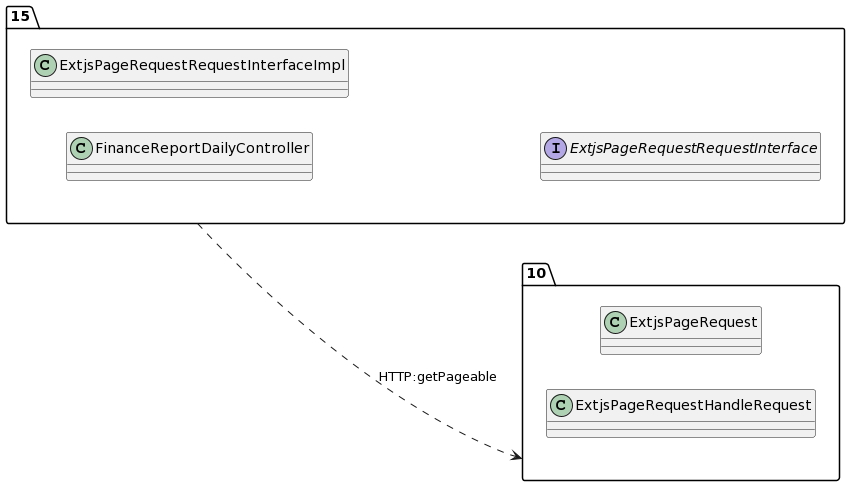

The diagram above was rendered by PlantUML. Its source (embedded in the PNG):
@startuml
allow_mixing
left to right direction
package "15"{
class FinanceReportDailyController
class ExtjsPageRequestRequestInterfaceImpl
interface ExtjsPageRequestRequestInterface

}
package "10"{
class ExtjsPageRequest
class ExtjsPageRequestHandleRequest

}
"15" ..> "10":HTTP:getPageable
@enduml